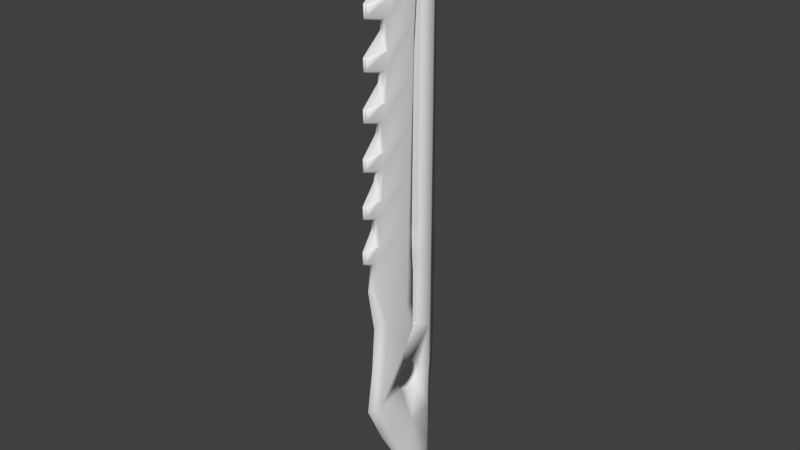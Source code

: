 # Source: sword.blend  (saved by Blender 2.69.0; exported with 4.5.12 LTS)
import bpy
from mathutils import Matrix  # noqa: F401  (used for matrix-valued properties, if any)

bpy.ops.wm.read_factory_settings(use_empty=True)
scene = bpy.context.scene
scene.name = 'Scene'

# ---- collections
col_collection_1 = bpy.data.collections.new('Collection 1'); scene.collection.children.link(col_collection_1)

# ---- world
world_world = bpy.data.worlds.new('World'); scene.world = world_world
world_world.color = (0.05088, 0.05088, 0.05088)
world_world.use_sun_shadow = False
world_world.sun_shadow_jitter_overblur = 0.0
world_world.cycles.sampling_method = 'MANUAL'
world_world.cycles.sample_map_resolution = 256

# ---- meshes
me_cube = bpy.data.meshes.new('Cube')
me_cube.from_pydata([(0.02231, -0.3794, 4.65), (0.02231, -0.406, 4.282), (0.04463, -0.3642, 4.304), (0.04463, -0.3387, 4.673), (3.29e-06, -0.4202, 4.627), (0.01182, -0.6808, 4.255), (0.02364, -0.649, 4.728), (0.08606, 0.03954, 5.129), (3.337e-06, -0.4352, 4.527), (0.01182, -0.67, 4.715), (0.02364, -0.6592, 4.267), (3.332e-06, -0.7074, 4.3), (0.04463, -0.3257, 4.868), (0.08606, 0.02025, 4.549), (-0.02231, -0.406, 4.282), (3.11e-06, -0.6909, 4.701), (0.02364, -0.6611, 4.164), (0.01182, -0.6832, 4.152), (3.427e-06, -0.7053, 4.139), (0.01182, -0.6675, 4.818), (0.02364, -0.6472, 4.831), (0.08401, 0.06846, 4.978), (0.08283, 0.09109, 5.071), (0.08499, 0.0383, 4.559), (0.08426, 0.05893, 4.817), (0.08394, 0.06813, 4.933), (0.04463, -0.3772, 4.109), (0.04781, -0.1994, 5.293), (-0.01182, -0.6808, 4.255), (-0.02231, -0.3794, 4.65), (3.015e-06, -0.693, 4.862), (0.08177, 0.1082, 5.141), (0.06454, 0.3839, 5.336), (0.07955, 0.1434, 5.012), (0.06454, 0.3829, 4.741), (0.07891, 0.1539, 5.141), (0.08593, 0.01151, 4.223), (0.08606, 0.0009553, 3.969), (0.08556, 0.009767, 3.987), (0.08564, 0.01015, 4.038), (0.04463, -0.4028, 3.741), (0.06454, 0.1974, 5.679), (0.02231, -0.3654, 4.844), (-0.04462, -0.3642, 4.304), (-0.02363, -0.6592, 4.267), (-0.01182, -0.67, 4.715), (0.02231, -0.4201, 4.088), (3.585e-06, -0.4629, 4.067), (-0.01182, -0.6832, 4.152), (0.04781, 0.3981, 5.828), (0.07911, 0.1373, 4.611), (0.07924, 0.1382, 4.703), (0.07957, 0.1404, 4.932), (0.07965, 0.1407, 4.979), (3.474e-06, 0.4987, 5.405), (0.08557, 0.009665, 3.973), (0.02231, -0.4467, 3.72), (2.988e-06, 0.1378, 5.811), (3.041e-06, -0.3924, 5.086), (-0.04462, -0.3387, 4.673), (-0.01182, -0.6675, 4.818), (-0.02231, -0.4201, 4.088), (0.07857, 0.1338, 4.238), (3.826e-06, 0.5038, 4.805), (0.04463, -0.4158, 3.546), (0.08557, 0.009565, 3.96), (0.01182, -0.694, 3.692), (2.969e-06, -0.2781, 5.346), (-0.08605, 0.02025, 4.549), (-0.02363, -0.6611, 4.164), (-0.02363, -0.649, 4.728), (3.633e-06, -0.478, 3.967), (-0.04462, -0.3772, 4.109), (3.047e-06, 0.3995, 6.02), (0.07858, 0.1337, 4.222), (0.07864, 0.1322, 4.03), (0.06454, 0.382, 4.145), (-0.06454, 0.3829, 4.741), (4.179e-06, 0.509, 4.204), (0.04463, -0.4414, 3.177), (0.02364, -0.6731, 3.6), (0.08606, -0.01834, 3.389), (0.08478, 0.005409, 3.399), (0.08493, 0.006188, 3.504), (0.08527, 0.00799, 3.747), (0.02364, -0.6713, 3.704), (3.649e-06, -0.7218, 3.738), (-0.0478, -0.1994, 5.293), (-0.02231, -0.3654, 4.844), (-0.04462, -0.3257, 4.868), (-0.08605, 0.0009554, 3.969), (-0.02363, -0.6472, 4.831), (-0.02231, -0.4467, 3.72), (-0.0478, 0.3981, 5.828), (0.06454, 0.381, 3.55), (0.07866, 0.132, 3.991), (0.07871, 0.1307, 3.826), (-0.06454, 0.3839, 5.336), (0.02231, -0.4608, 3.526), (0.0845, 0.003943, 3.201), (0.08606, -0.03763, 2.81), (0.08404, 0.001554, 2.879), (0.08414, 0.002049, 2.946), (0.01182, -0.6964, 3.589), (-0.06454, 0.1974, 5.679), (-0.08605, 0.03954, 5.129), (-0.08498, 0.0383, 4.559), (-0.08592, 0.01151, 4.223), (-0.08556, 0.009791, 3.99), (-0.08555, 0.009767, 3.987), (-0.01182, -0.694, 3.692), (-0.04462, -0.4028, 3.741), (0.07818, 0.1279, 3.448), (0.0786, 0.1301, 3.746), (0.07819, 0.128, 3.458), (-0.08176, 0.1082, 5.138), (-0.08279, 0.09152, 5.07), (-0.07953, 0.1435, 5.011), (-0.0789, 0.1539, 5.139), (-0.06454, 0.382, 4.145), (0.04463, -0.4544, 2.982), (0.02232, -0.4874, 3.159), (0.04463, -0.4799, 2.614), (0.08406, 0.00114, 2.823), (3.744e-06, -0.7197, 3.577), (-0.084, 0.06845, 4.976), (-0.08459, 0.04925, 4.696), (-0.08393, 0.06813, 4.933), (-0.08556, 0.009665, 3.973), (-0.01181, -0.6964, 3.589), (-0.02363, -0.6713, 3.704), (0.07783, 0.1261, 3.2), (0.07768, 0.1253, 3.098), (4.532e-06, 0.5141, 3.604), (-0.0791, 0.1373, 4.611), (-0.0794, 0.1393, 4.818), (-0.07957, 0.1404, 4.932), (-0.07964, 0.1407, 4.976), (-0.06454, 0.381, 3.55), (-0.07857, 0.1338, 4.238), (-0.07864, 0.1322, 4.03), (-0.07863, 0.1323, 4.035), (-0.07857, 0.1337, 4.222), (0.02364, -0.6852, 3.036), (3.881e-06, -0.5057, 3.507), (0.01182, -0.7072, 3.129), (0.04463, -0.4929, 2.419), (0.08408, 0.000733, 2.768), (-0.08556, 0.009565, 3.96), (-0.08605, -0.01834, 3.389), (-0.02363, -0.6731, 3.6), (0.06455, 0.3801, 2.955), (0.07774, 0.1239, 2.899), (0.07775, 0.1236, 2.866), (4.885e-06, 0.5193, 3.003), (-0.0787, 0.1307, 3.826), (0.02232, -0.5281, 2.597), (0.02364, -0.6833, 3.14), (0.02232, -0.5015, 2.965), (3.929e-06, -0.5208, 3.407), (3.966e-06, -0.7361, 3.176), (0.04463, -0.5185, 2.05), (0.02364, -0.6972, 2.472), (0.08606, -0.05692, 2.23), (0.08341, -0.003139, 2.246), (0.08344, -0.002952, 2.271), (0.08396, 7.237e-05, 2.679), (0.08368, -0.001555, 2.459), (-0.02231, -0.4608, 3.526), (-0.08485, 0.005835, 3.457), (-0.08477, 0.005409, 3.399), (-0.08526, 0.00799, 3.747), (-0.04462, -0.4158, 3.546), (0.06455, 0.3791, 2.359), (0.07781, 0.1222, 2.678), (0.07782, 0.1219, 2.637), (-0.07817, 0.1279, 3.448), (-0.07824, 0.1283, 3.501), (-0.07859, 0.1301, 3.746), (0.01182, -0.7204, 2.566), (0.01182, -0.7096, 3.025), (-0.02231, -0.4874, 3.159), (4.061e-06, -0.7341, 3.015), (0.02232, -0.5421, 2.403), (0.02364, -0.6954, 2.576), (0.08326, -0.004002, 2.129), (0.08606, -0.07621, 1.65), (0.08217, 0.006178, 1.778), (0.08315, -0.004607, 2.048), (-0.08449, 0.003943, 3.201), (-0.08605, -0.03763, 2.81), (-0.08406, 0.001699, 2.899), (-0.08404, 0.001554, 2.879), (-0.04462, -0.4414, 3.177), (0.07736, 0.1193, 2.282), (0.07753, 0.1203, 2.413), (-0.06454, 0.3801, 2.955), (-0.07782, 0.1261, 3.2), (-0.07767, 0.1253, 3.098), (4.225e-06, -0.5635, 2.847), (4.283e-06, -0.7505, 2.614), (4.177e-06, -0.5485, 2.947), (-0.01181, -0.7072, 3.129), (0.04463, -0.5315, 1.855), (0.02232, -0.5687, 2.035), (0.01182, -0.7228, 2.462), (0.06455, -0.5306, 1.536), (0.08177, 0.01438, 1.673), (0.08214, 0.006793, 1.763), (-0.08405, 0.00114, 2.823), (0.07706, 0.1175, 2.047), (0.07717, 0.1118, 1.943), (0.07735, 0.1192, 2.27), (0.07711, 0.1178, 2.083), (5.238e-06, 0.5244, 2.403), (-0.06454, 0.3791, 2.359), (-0.07774, 0.1236, 2.866), (-0.07772, 0.1242, 2.943), (-0.02363, -0.6833, 3.14), (-0.01181, -0.7096, 3.025), (0.02364, -0.7093, 1.908), (4.473e-06, -0.5913, 2.387), (0.01182, -0.7336, 2.003), (0.06455, -0.4267, 0.984), (0.08124, 0.02535, 1.542), (-0.08407, 0.000733, 2.768), (-0.04462, -0.4544, 2.982), (0.06455, 0.3781, 1.764), (0.07763, 0.1019, 1.762), (0.07754, 0.1036, 1.695), (5.591e-06, 0.5296, 1.802), (-0.0778, 0.1222, 2.678), (-0.07781, 0.1219, 2.637), (-0.02231, -0.5015, 2.965), (-0.01181, -0.7204, 2.566), (4.378e-06, -0.7485, 2.453), (0.03228, -0.6063, 1.517), (0.02364, -0.7074, 2.012), (0.02232, -0.5828, 1.841), (4.521e-06, -0.6063, 2.287), (4.6e-06, -0.7649, 2.051), (0.08606, -0.0955, 1.07), (0.08037, 0.02952, 1.096), (0.08111, 0.02738, 1.518), (-0.02363, -0.6852, 3.036), (-0.08343, -0.002952, 2.271), (-0.0834, -0.003139, 2.246), (-0.08605, -0.05692, 2.23), (-0.08395, 7.237e-05, 2.679), (-0.08361, -0.001903, 2.413), (-0.04462, -0.4799, 2.614), (0.06455, 0.3772, 1.169), (0.07732, 0.1081, 1.517), (0.07737, 0.1069, 1.456), (-0.07735, 0.1193, 2.282), (-0.07758, 0.1206, 2.457), (-0.02231, -0.5281, 2.597), (-0.01181, -0.7228, 2.462), (0.01182, -0.7361, 1.899), (-0.02231, -0.5687, 2.035), (4.695e-06, -0.7628, 1.891), (-0.02231, -0.5421, 2.403), (0.08606, -0.1148, 0.4903), (4.928e-06, -0.682, 1.498), (0.07974, 0.03133, 0.7382), (0.0782, 0.06489, 0.738), (-0.08318, -0.004348, 2.083), (-0.08216, 0.006178, 1.778), (-0.08605, -0.07621, 1.65), (-0.08314, -0.004607, 2.048), (0.07716, 0.1, 1.111), (-0.06453, 0.3781, 1.764), (-0.07716, 0.1118, 1.943), (-0.07705, 0.1175, 2.047), (-0.07734, 0.1192, 2.27), (-0.07715, 0.1181, 2.127), (-0.02363, -0.6954, 2.576), (-0.02363, -0.6972, 2.472), (4.769e-06, -0.6341, 1.827), (-0.01181, -0.7336, 2.003), (0.06455, -0.4643, 0.4197), (5.313e-06, -0.5842, 0.9512), (0.06455, 0.3762, 0.5732), (0.07696, 0.09339, 0.7773), (0.07699, 0.0926, 0.7378), (-0.04462, -0.4929, 2.419), (-0.08213, 0.006793, 1.763), (-0.08176, 0.01438, 1.673), (-0.04462, -0.5185, 2.05), (5.943e-06, 0.5347, 1.201), (-0.06453, 0.3772, 1.169), (-0.07753, 0.1036, 1.695), (-0.07762, 0.1019, 1.762), (-0.02363, -0.7074, 2.012), (-0.01181, -0.7361, 1.899), (0.06822, -0.5596, -0.149), (5.608e-06, -0.628, 0.392), (-0.03227, -0.6063, 1.517), (0.04315, 0.01082, 0.1883), (6.296e-06, 0.5399, 0.6009), (-0.08123, 0.02535, 1.542), (-0.06454, -0.5306, 1.536), (-0.07731, 0.1081, 1.517), (-0.07736, 0.1069, 1.456), (-0.02231, -0.5828, 1.841), (0.04119, -0.166, 0.09106), (-0.06453, -0.4267, 0.984), (0.04273, 0.02061, 0.1882), (0.04445, -0.0165, 0.1886), (0.06822, 0.3694, -0.0233), (-0.08036, 0.02952, 1.096), (-0.08605, -0.0955, 1.07), (-0.0811, 0.02738, 1.518), (-0.04462, -0.5315, 1.855), (-0.07715, 0.1, 1.111), (-0.02363, -0.7093, 1.908), (0.04203, -0.145, 0.1217), (0.0407, -0.1806, 0.05693), (5.874e-06, -0.7144, -0.17), (-0.06453, -0.4643, 0.4197), (0.04122, 0.05693, 0.1806), (-0.04273, 0.02061, 0.1882), (0.04623, -0.05255, 0.1818), (-0.04315, 0.01082, 0.1883), (6.636e-06, 0.5242, -0.002349), (0.03661, 0.1884, -7.727e-05), (-0.07973, 0.03133, 0.7382), (-0.08605, -0.1148, 0.4903), (-0.07819, 0.06489, 0.738), (-0.06453, 0.3762, 0.5732), (-0.07694, 0.09339, 0.7773), (0.04318, -0.1185, 0.1476), (-0.04119, -0.166, 0.09106), (-0.04203, -0.145, 0.1217), (0.04056, -0.1882, 0.02061), (-0.0407, -0.1806, 0.05693), (-0.06821, -0.5596, -0.149), (6.356e-06, -0.4618, -0.7006), (0.03984, 0.09106, 0.166), (-0.04122, 0.05693, 0.1806), (0.04621, -0.05298, 0.1818), (-0.04623, -0.05255, 0.1818), (-0.04621, -0.05298, 0.1818), (-0.04445, -0.0165, 0.1886), (-0.06821, 0.3694, -0.0233), (6.949e-06, 0.4669, -0.611), (0.03677, 0.1882, -0.01554), (0.03651, 0.1886, 0.0165), (-0.07698, 0.0926, 0.7378), (0.04459, -0.08742, 0.1679), (-0.04318, -0.1185, 0.1476), (0.0408, -0.1886, -0.0165), (-0.04056, -0.1882, 0.02061), (0.07924, -0.3457, -0.6894), (0.03865, 0.1217, 0.145), (-0.03984, 0.09106, 0.166), (0.07924, 0.3508, -0.6222), (0.03695, 0.1882, -0.02061), (-0.03677, 0.1882, -0.01554), (-0.03661, 0.1884, -7.727e-05), (0.03659, 0.1818, 0.05298), (-0.03651, 0.1886, 0.0165), (-0.04459, -0.08742, 0.1679), (0.04139, -0.1818, -0.05298), (-0.0408, -0.1886, -0.0165), (-0.07922, -0.3457, -0.6894), (0.09025, -0.1167, -1.154), (0.1056, 0.002564, -0.6558), (0.03768, 0.1476, 0.1185), (-0.03865, 0.1217, 0.145), (-0.07922, 0.3508, -0.6222), (0.09025, 0.3382, -1.137), (0.03801, 0.183, -0.0454), (-0.03695, 0.1882, -0.02061), (0.03699, 0.1679, 0.08742), (-0.03659, 0.1818, 0.05298), (0.04171, -0.1769, -0.06496), (-0.04139, -0.1818, -0.05298), (-0.09024, -0.1167, -1.154), (-0.1056, 0.002564, -0.6558), (6.81e-06, -0.1925, -1.157), (0.04412, -0.1476, -0.1185), (-0.03769, 0.1476, 0.1185), (-0.09024, 0.3382, -1.137), (-0.03801, 0.183, -0.0454), (7.218e-06, 0.414, -1.135), (0.03837, 0.1806, -0.05693), (-0.03699, 0.1679, 0.08742), (0.04255, -0.1679, -0.08742), (-0.04412, -0.1476, -0.1185), (7.073e-06, -0.08758, -1.482), (0.1203, 0.1107, -1.146), (0.0459, -0.1217, -0.145), (-0.03837, 0.1806, -0.05693), (7.419e-06, 0.4116, -1.483), (0.04336, 0.1305, -0.1359), (0.04, 0.166, -0.09106), (-0.04171, -0.1769, -0.06496), (-0.1203, 0.1107, -1.146), (-0.0459, -0.1217, -0.145), (-0.04255, -0.1679, -0.08742), (0.09393, -0.02519, -1.482), (0.1252, 0.162, -1.482), (0.04783, -0.09106, -0.166), (-0.04336, 0.1305, -0.1359), (-0.04, 0.166, -0.09106), (0.09393, 0.3492, -1.483), (0.04205, 0.145, -0.1217), (0.04429, 0.1185, -0.1476), (-0.09391, -0.02519, -1.482), (-0.1252, 0.162, -1.482), (-0.04783, -0.09106, -0.166), (0.06958, 0.036, -1.627), (0.04982, -0.05693, -0.1806), (-0.09391, 0.3492, -1.483), (-0.04429, 0.1185, -0.1476), (-0.04205, 0.145, -0.1217), (0.06958, 0.3133, -1.627), (0.04634, 0.08742, -0.1679), (-0.06956, 0.036, -1.627), (-0.04982, -0.05693, -0.1806), (7.241e-06, -0.008095, -1.678), (0.05181, -0.02061, -0.1882), (-0.06956, 0.3133, -1.627), (-0.04634, 0.08742, -0.1679), (7.501e-06, 0.3663, -1.678), (0.04834, 0.05298, -0.1818), (-0.05181, -0.02061, -0.1882), (7.413e-06, 0.1848, -1.743), (0.09393, 0.1791, -1.678), (0.05182, -0.02053, -0.1882), (-0.04834, 0.05298, -0.1818), (0.05019, 0.0165, -0.1886), (-0.09391, 0.1791, -1.678), (-0.05182, -0.02053, -0.1882), (-0.05019, 0.0165, -0.1886), (0.004301, 0.1409, 5.0), (0.003988, 0.154, 5.162), (0.003988, 0.1083, 5.163), (0.004301, 0.06863, 5.0)], [], [(0, 1, 2, 3), (58, 27, 67), (58, 42, 27), (42, 12, 27), (67, 87, 89), (67, 89, 88), (58, 67, 88), (29, 59, 43, 14), (57, 67, 27, 41), (57, 41, 49, 73), (57, 73, 93, 104), (57, 104, 87, 67), (345, 324, 309, 356), (345, 356, 371, 385), (345, 385, 383, 370), (345, 370, 344, 324), (410, 409, 378, 398), (410, 398, 383, 414), (410, 414, 423, 433), (410, 433, 419, 409), (105, 68, 89), (68, 43, 59), (68, 59, 89), (105, 89, 87, 104), (105, 104, 93, 97), (117, 136, 137), (117, 77, 135, 136), (77, 134, 135), (125, 127, 126, 68), (68, 105, 125), (126, 106, 68), (105, 115, 116, 125), (97, 77, 117, 118), (115, 105, 97), (97, 118, 115), (33, 53, 52), (51, 50, 33, 52), (34, 32, 33, 50), (35, 33, 32), (31, 35, 32), (32, 7, 31), (7, 21, 22, 31), (21, 7, 13, 24), (13, 23, 24), (24, 25, 21), (7, 32, 49, 41), (7, 41, 27, 12), (7, 12, 3), (7, 3, 2), (7, 2, 13), (337, 380, 366, 353), (337, 353, 295, 318), (337, 318, 336, 365), (337, 365, 378, 380), (296, 318, 295, 280), (296, 280, 223, 281), (296, 281, 306, 319), (296, 319, 336, 318), (223, 206, 236), (263, 223, 236), (263, 281, 223), (2, 10, 16, 26), (122, 156, 179, 184), (263, 297, 281), (297, 306, 281), (297, 301, 306), (183, 204, 161, 146), (261, 221, 235, 257), (181, 193, 218, 202), (261, 285, 288, 259), (98, 121, 79, 64), (89, 59, 70, 91), (56, 71, 86, 66), (168, 172, 193, 181), (54, 73, 49, 32), (54, 32, 34, 63), (54, 63, 77, 97), (54, 97, 93, 73), (78, 63, 34, 76), (78, 76, 94, 133), (78, 133, 138, 119), (78, 119, 77, 63), (154, 133, 94, 151), (154, 151, 173, 214), (154, 214, 215, 196), (154, 196, 138, 133), (230, 214, 173, 227), (230, 227, 251, 289), (230, 289, 290, 271), (230, 271, 215, 214), (299, 289, 251, 282), (299, 282, 309, 324), (299, 324, 344, 329), (299, 329, 290, 289), (379, 398, 378, 365), (379, 411, 420), (379, 399, 411), (379, 336, 389, 399), (427, 434, 379), (420, 427, 379), (336, 400, 389), (336, 397, 400), (379, 365, 336), (379, 431, 424), (424, 415, 379), (404, 370, 379, 415), (379, 434, 435), (416, 405, 370), (405, 393, 370), (384, 344, 370, 393), (370, 404, 416), (379, 435, 431), (344, 384, 373), (373, 358, 344), (379, 370, 383, 398), (335, 352, 336), (336, 332, 335), (336, 327, 333, 332), (352, 364, 336), (327, 350, 333), (327, 362, 350), (327, 342, 362), (327, 341, 342), (364, 377, 336), (377, 397, 336), (327, 336, 319), (327, 319, 306, 311), (328, 348, 329, 327), (330, 290, 329, 348), (314, 290, 330), (327, 326, 328), (311, 310, 326, 327), (359, 329, 344, 358), (343, 341, 327), (329, 355, 339), (329, 369, 355), (329, 382, 369), (329, 387, 382), (329, 375, 387), (329, 361, 375), (339, 321, 329), (323, 327, 329, 321), (327, 323, 343), (329, 359, 361), (268, 311, 306, 301), (268, 288, 247), (268, 301, 288), (301, 313, 288), (272, 215, 271, 292), (271, 291, 292), (268, 247, 267, 286), (215, 273, 275), (274, 254, 215, 275), (215, 272, 273), (247, 246, 266, 269), (286, 287, 268), (269, 267, 247), (303, 302, 290, 314), (312, 310, 268, 300), (310, 311, 268), (291, 271, 290, 302), (268, 287, 300), (190, 247, 250), (247, 288, 285), (247, 285, 250), (190, 193, 149), (190, 250, 226), (190, 226, 193), (198, 138, 196, 217), (196, 216, 217), (190, 191, 192, 209), (197, 176, 138), (190, 149, 189, 191), (138, 198, 197), (149, 170, 189), (232, 231, 215, 255), (190, 225, 248, 249), (245, 247, 190, 249), (245, 246, 247), (215, 254, 255), (216, 196, 215, 231), (190, 209, 225), (90, 149, 111), (149, 193, 172), (149, 172, 111), (90, 43, 68), (90, 111, 72), (90, 72, 43), (77, 119, 139, 134), (139, 119, 140, 141), (139, 141, 142), (90, 108, 109, 128), (90, 107, 108), (90, 68, 107), (68, 106, 107), (155, 176, 177, 178), (155, 140, 138, 176), (90, 148, 171, 169), (169, 170, 149, 90), (140, 119, 138), (90, 128, 148), (367, 391, 371, 356), (356, 396, 407), (356, 386, 396), (356, 309, 372, 386), (395, 367, 356, 407), (367, 418, 426), (367, 408, 418), (367, 395, 408), (426, 432, 367), (432, 430, 367), (372, 309, 357), (309, 346, 357), (367, 381, 295, 353), (367, 403, 392), (367, 413, 403), (367, 422, 413), (367, 430, 422), (367, 392, 381), (381, 388, 295), (388, 376, 295), (367, 353, 366, 391), (309, 282, 325, 346), (262, 322, 308), (374, 360, 282), (282, 368, 374), (282, 354, 368), (282, 338, 354), (282, 320, 338), (360, 347, 282), (282, 307, 320), (282, 262, 298, 307), (262, 308, 298), (347, 325, 282), (283, 282, 251, 270), (282, 283, 284), (265, 264, 262, 282), (282, 284, 265), (264, 242, 241, 262), (262, 241, 223, 280), (262, 316, 331), (262, 295, 305, 316), (331, 349, 262), (295, 317, 305), (295, 334, 317), (295, 351, 334), (349, 340, 262), (340, 322, 262), (295, 363, 351), (295, 376, 363), (262, 280, 295), (251, 252, 253, 270), (251, 227, 229, 252), (186, 242, 243, 224), (186, 241, 242), (186, 224, 207), (227, 173, 211, 228), (228, 229, 227), (173, 213, 210), (173, 194, 212, 213), (210, 211, 173), (186, 208, 187, 163), (185, 164, 163, 188), (186, 207, 208), (163, 187, 188), (163, 161, 203), (163, 203, 206), (186, 163, 206), (186, 206, 223, 241), (194, 173, 175, 195), (175, 173, 174), (173, 151, 153, 174), (100, 167, 166, 147), (100, 163, 165, 167), (163, 164, 165), (100, 147, 123), (151, 94, 132, 152), (152, 153, 151), (132, 94, 131), (94, 112, 131), (100, 123, 101, 102), (99, 82, 81, 100), (100, 102, 99), (81, 79, 120), (81, 120, 122), (100, 81, 122), (100, 122, 146), (100, 146, 161), (100, 161, 163), (112, 96, 113, 114), (94, 95, 96, 112), (94, 76, 75, 95), (37, 81, 83, 84), (84, 65, 37), (81, 82, 83), (37, 65, 55), (76, 62, 74, 75), (34, 50, 62, 76), (37, 55, 38, 39), (36, 13, 37), (37, 39, 36), (36, 23, 13), (13, 2, 26), (13, 26, 40), (37, 13, 40), (37, 40, 64), (37, 64, 79), (37, 79, 81), (428, 425, 417, 429), (428, 429, 412, 421), (428, 421, 419, 433), (428, 433, 423, 425), (402, 406, 371, 391), (402, 391, 366, 401), (402, 401, 412, 429), (402, 429, 417, 406), (394, 414, 383, 385), (394, 385, 371, 406), (394, 406, 417, 425), (394, 425, 423, 414), (390, 401, 366, 380), (390, 380, 378, 409), (390, 409, 419, 421), (390, 421, 412, 401), (0, 3, 6, 9), (288, 313, 315, 293), (1, 0, 4, 8), (4, 29, 14, 8), (201, 158, 180, 182), (122, 184, 162, 146), (59, 29, 45, 70), (263, 236, 238, 278), (236, 206, 203, 238), (297, 304, 313, 301), (263, 278, 304, 297), (121, 159, 160, 145), (92, 111, 130, 110), (8, 14, 28, 11), (221, 239, 204, 183), (79, 157, 143, 120), (199, 156, 158, 201), (156, 122, 120, 158), (256, 233, 226, 250), (199, 201, 233, 256), (29, 4, 15, 45), (221, 261, 259, 239), (58, 88, 60, 30), (259, 288, 293, 279), (304, 278, 260, 294), (199, 256, 234, 200), (144, 159, 121, 98), (193, 226, 244, 218), (71, 56, 46, 47), (56, 40, 26, 46), (92, 61, 72, 111), (71, 47, 61, 92), (12, 20, 6, 3), (144, 168, 181, 159), (2, 1, 5, 10), (161, 237, 220, 203), (258, 220, 237, 222), (294, 279, 293, 315), (180, 143, 157, 145), (219, 202, 218, 244), (17, 16, 10, 5), (48, 28, 44, 69), (19, 9, 6, 20), (30, 15, 9, 19), (30, 60, 45, 15), (60, 91, 70, 45), (260, 258, 222, 240), (260, 240, 279, 294), (179, 205, 162, 184), (200, 235, 205, 179), (182, 180, 145, 160), (182, 160, 202, 219), (200, 234, 257, 235), (234, 276, 277, 257), (66, 103, 80, 85), (86, 124, 103, 66), (18, 17, 5, 11), (18, 11, 28, 48), (86, 110, 129, 124), (110, 130, 150, 129), (158, 120, 143, 180), (47, 46, 17, 18), (4, 0, 9, 15), (183, 146, 162, 205), (1, 8, 11, 5), (161, 204, 222, 237), (285, 261, 257, 277), (168, 144, 124, 129), (40, 85, 80, 64), (226, 233, 219, 244), (12, 42, 19, 20), (46, 26, 16, 17), (71, 92, 110, 86), (221, 183, 205, 235), (98, 64, 80, 103), (239, 259, 279, 240), (111, 172, 150, 130), (14, 43, 44, 28), (172, 168, 129, 150), (278, 238, 258, 260), (233, 201, 182, 219), (256, 250, 276, 234), (72, 61, 48, 69), (144, 98, 103, 124), (43, 72, 69, 44), (79, 121, 145, 157), (156, 199, 200, 179), (238, 203, 220, 258), (88, 89, 91, 60), (61, 47, 18, 48), (250, 285, 277, 276), (159, 181, 202, 160), (313, 304, 294, 315), (204, 239, 240, 222), (40, 56, 66, 85), (42, 58, 30, 19), (323, 321, 298, 308), (321, 307, 298), (308, 343, 323), (339, 320, 307, 321), (355, 338, 320, 339), (369, 354, 338, 355), (382, 368, 354, 369), (387, 374, 368, 382), (375, 360, 374, 387), (361, 347, 360, 375), (358, 346, 325, 359), (373, 357, 346, 358), (347, 361, 359, 325), (384, 386, 372, 373), (384, 393, 386), (372, 357, 373), (405, 396, 386, 393), (405, 416, 407, 396), (404, 415, 395, 407), (415, 408, 395), (407, 416, 404), (424, 418, 408, 415), (431, 426, 418, 424), (432, 426, 431, 435), (434, 427, 430, 432), (427, 422, 430), (432, 435, 434), (413, 422, 427, 420), (403, 413, 420, 411), (392, 403, 411, 399), (381, 392, 399, 389), (388, 381, 389, 400), (397, 377, 376, 388), (377, 363, 376), (388, 400, 397), (377, 364, 351, 363), (364, 352, 334, 351), (317, 334, 352, 335), (305, 317, 335, 332), (316, 305, 332, 333), (331, 316, 333, 350), (349, 331, 350, 362), (322, 342, 341, 308), (322, 340, 342), (341, 343, 308), (340, 349, 362, 342), (436, 118, 117, 137), (436, 437, 118), (127, 125, 439, 25), (439, 21, 25), (24, 126, 127, 25), (23, 106, 126, 24), (23, 36, 107, 106), (107, 36, 39, 108), (128, 109, 55), (108, 38, 55, 109), (55, 65, 148, 128), (108, 39, 38), (65, 84, 171, 148), (171, 84, 83, 169), (169, 83, 82, 170), (82, 99, 189, 170), (189, 99, 102, 191), (192, 101, 123, 209), (123, 147, 225, 209), (191, 102, 101, 192), (147, 166, 248, 225), (248, 166, 167, 249), (249, 167, 165, 245), (246, 165, 164, 185), (246, 245, 165), (185, 266, 246), (266, 185, 188, 269), (116, 115, 438, 439), (439, 125, 116), (213, 275, 273, 210), (212, 274, 275, 213), (212, 194, 254, 274), (195, 255, 254, 194), (175, 174, 232, 255), (174, 231, 232), (255, 195, 175), (153, 152, 216, 231), (231, 174, 153), (152, 217, 216), (132, 131, 198, 217), (131, 197, 198), (217, 152, 132), (112, 114, 176, 197), (114, 177, 176), (197, 131, 112), (113, 178, 177, 114), (96, 140, 155, 178), (96, 95, 141, 140), (178, 113, 96), (75, 74, 141, 95), (74, 142, 141), (50, 51, 134, 139), (139, 142, 62, 50), (142, 74, 62), (51, 135, 134), (52, 136, 135, 51), (436, 137, 136, 52), (52, 53, 436), (35, 31, 438, 437), (118, 437, 438, 115), (438, 31, 22, 439), (22, 21, 439), (33, 35, 436, 53), (35, 437, 436), (187, 286, 267, 188), (187, 208, 286), (267, 269, 188), (272, 292, 211, 210), (210, 273, 272), (292, 228, 211), (207, 300, 287, 208), (224, 243, 300, 207), (243, 312, 300), (287, 286, 208), (291, 302, 229, 228), (228, 292, 291), (302, 252, 229), (265, 348, 328, 264), (265, 284, 348), (328, 326, 264), (243, 242, 310, 312), (242, 264, 326, 310), (314, 330, 270, 253), (253, 252, 303, 314), (330, 348, 283, 270), (348, 284, 283), (252, 302, 303)])
me_cube.polygons.foreach_set('use_smooth', [1, 1, 1, 1, 1, 1, 1, 1, 1, 1, 1, 1, 1, 1, 1, 1, 1, 1, 1, 1, 1, 1, 1, 1, 1, 1, 1, 1, 1, 1, 1, 1, 1, 1, 1, 1, 1, 1, 1, 1, 1, 1, 1, 1, 1, 1, 1, 1, 1, 1, 1, 1, 1, 1, 1, 1, 1, 1, 1, 1, 1, 1, 1, 1, 1, 1, 1, 1, 1, 1, 1, 1, 1, 1, 1, 1, 1, 1, 1, 1, 1, 1, 1, 1, 1, 1, 1, 1, 1, 1, 1, 1, 1, 1, 1, 1, 1, 1, 1, 1, 1, 1, 1, 1, 1, 1, 1, 1, 1, 1, 1, 1, 1, 1, 1, 1, 1, 1, 1, 1, 1, 1, 1, 1, 1, 1, 1, 1, 1, 1, 1, 1, 1, 1, 1, 1, 1, 1, 1, 1, 1, 1, 1, 1, 1, 1, 1, 1, 1, 1, 1, 1, 1, 1, 1, 1, 1, 1, 1, 1, 1, 1, 1, 1, 1, 1, 1, 1, 1, 1, 1, 1, 1, 1, 1, 1, 1, 1, 1, 1, 1, 1, 1, 1, 1, 1, 1, 1, 1, 1, 1, 1, 1, 1, 1, 1, 1, 1, 1, 1, 1, 1, 1, 1, 1, 1, 1, 1, 1, 1, 1, 1, 1, 1, 1, 1, 1, 1, 1, 1, 1, 1, 1, 1, 1, 1, 1, 1, 1, 1, 1, 1, 1, 1, 1, 1, 1, 1, 1, 1, 1, 1, 1, 1, 1, 1, 1, 1, 1, 1, 1, 1, 1, 1, 1, 1, 1, 1, 1, 1, 1, 1, 1, 1, 1, 1, 1, 1, 1, 1, 1, 1, 1, 1, 1, 1, 1, 1, 1, 1, 1, 1, 1, 1, 1, 1, 1, 1, 1, 1, 1, 1, 1, 1, 1, 1, 1, 1, 1, 1, 1, 1, 1, 1, 1, 1, 1, 1, 1, 1, 1, 1, 1, 1, 1, 1, 1, 1, 1, 1, 1, 1, 1, 1, 1, 1, 1, 1, 1, 1, 1, 1, 1, 1, 1, 1, 1, 1, 1, 1, 1, 1, 1, 1, 1, 1, 1, 1, 1, 1, 1, 1, 1, 1, 1, 1, 1, 1, 1, 1, 1, 1, 1, 1, 1, 1, 1, 1, 1, 1, 1, 1, 1, 1, 1, 1, 1, 1, 1, 1, 1, 1, 1, 1, 1, 1, 1, 1, 1, 1, 1, 1, 1, 1, 1, 1, 1, 1, 1, 1, 1, 1, 1, 1, 1, 1, 1, 1, 1, 1, 1, 1, 1, 1, 1, 1, 1, 1, 1, 1, 1, 1, 1, 1, 1, 1, 1, 1, 1, 1, 1, 1, 1, 1, 1, 1, 1, 1, 1, 1, 1, 1, 1, 1, 1, 1, 1, 1, 1, 1, 1, 1, 1, 1, 1, 1, 1, 1, 1, 1, 1, 1, 1, 1, 1, 1, 0, 0, 0, 0, 0, 0, 0, 0, 0, 0, 0, 0, 0, 0, 0, 0, 0, 0, 0, 0, 0, 0, 0, 0, 0, 0, 0, 0, 0, 0, 0, 0, 0, 0, 0, 0, 0, 0, 0, 0, 0, 0, 0, 0, 0, 0, 0, 0, 0, 0, 0, 0, 0, 0, 0, 0, 0, 0, 0, 0, 0, 0, 0, 0, 0, 0, 0, 0, 0, 0, 0, 0, 0, 0, 0, 0, 0, 0, 0, 0, 0, 0, 0, 0, 0, 0, 0])
me_cube.use_remesh_preserve_volume = False
me_cube.use_remesh_preserve_attributes = False
me_cube.use_mirror_vertex_groups = False
me_cube.update()

# ---- objects
ob_cube = bpy.data.objects.new('Cube', me_cube)

# ---- transforms, parenting, visibility, modifiers, constraints
ob_cube.location = (0.0, 0.0, 0.0)
ob_cube.lineart.crease_threshold = 0.0

# ---- collection membership
col_collection_1.objects.link(ob_cube)

# ---- scene / render settings (as saved in the file)
scene.frame_start = 1; scene.frame_end = 250; scene.frame_set(1)
scene.render.engine = 'BLENDER_EEVEE_NEXT'
scene.render.image_settings.compression = 90
scene.render.resolution_percentage = 50
scene.render.dither_intensity = 0.0
scene.cycles.use_denoising = False
scene.cycles.samples = 10
scene.cycles.sampling_pattern = 'TABULATED_SOBOL'
scene.cycles.light_sampling_threshold = 0.0
scene.cycles.use_adaptive_sampling = False
scene.cycles.use_light_tree = False
scene.cycles.blur_glossy = 0.0
scene.cycles.volume_bounces = 1
scene.cycles.pixel_filter_type = 'GAUSSIAN'
scene.cycles.sample_clamp_indirect = 0.0
scene.view_settings.view_transform = 'Standard'
bpy.context.view_layer.update()

# ---- added for rendering (the .blend has no active camera and no usable light): camera, sun
cam_auto = bpy.data.cameras.new('AutoCamera')
cam_auto.lens = 50.0
cam_auto.sensor_width = 36.0
cam_auto.clip_end = 1000.0
ob_auto_camera = bpy.data.objects.new('AutoCamera', cam_auto)
scene.collection.objects.link(ob_auto_camera)
ob_auto_camera.location = (7.28732, -8.85728, 7.96864)
ob_auto_camera.rotation_euler = (1.09748, -7.21219e-08, 0.694738)
scene.camera = ob_auto_camera
light_auto_sun = bpy.data.lights.new('AutoSun', 'SUN')
light_auto_sun.energy = 3.0
light_auto_sun.angle = 0.0523599
ob_auto_sun = bpy.data.objects.new('AutoSun', light_auto_sun)
scene.collection.objects.link(ob_auto_sun)
ob_auto_sun.rotation_euler = (0.872665, 0.174533, 0.523599)
bpy.context.view_layer.update()
